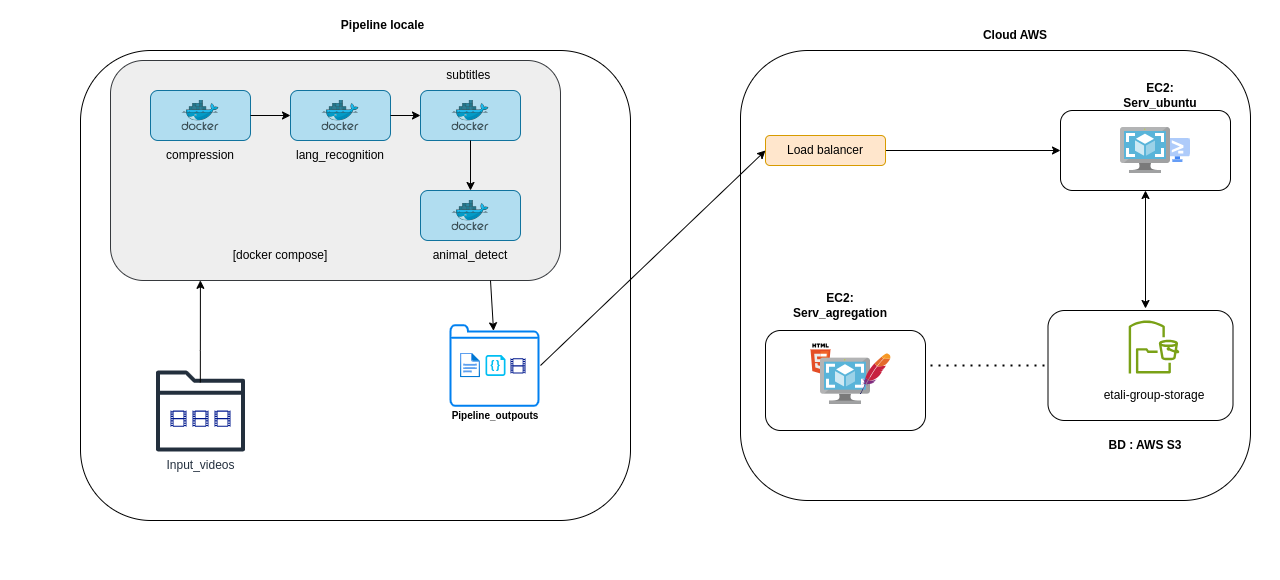

The diagram above was exported from draw.io. Its source (the exported page's mxGraphModel, read from the mxfile embedded in the PNG):
<mxGraphModel dx="2358" dy="759" grid="1" gridSize="10" guides="1" tooltips="1" connect="1" arrows="1" fold="1" page="1" pageScale="1" pageWidth="1169" pageHeight="1654" math="0" shadow="0">
  <root>
    <mxCell id="0" />
    <mxCell id="1" parent="0" />
    <mxCell id="cgO3yZTtPIwalFcrQuRe-65" value="" style="rounded=0;whiteSpace=wrap;html=1;fillColor=none;strokeColor=none;" parent="1" vertex="1">
      <mxGeometry x="-180" width="1280" height="580" as="geometry" />
    </mxCell>
    <mxCell id="cgO3yZTtPIwalFcrQuRe-50" value="" style="rounded=1;whiteSpace=wrap;html=1;fillColor=#eeeeee;strokeColor=#36393d;" parent="1" vertex="1">
      <mxGeometry x="-70" y="60" width="450" height="220" as="geometry" />
    </mxCell>
    <mxCell id="cgO3yZTtPIwalFcrQuRe-32" value="" style="dashed=0;outlineConnect=0;html=1;align=center;labelPosition=center;verticalLabelPosition=bottom;verticalAlign=top;shape=mxgraph.weblogos.html5;" parent="1" vertex="1">
      <mxGeometry x="630" y="343" width="20" height="30" as="geometry" />
    </mxCell>
    <mxCell id="cgO3yZTtPIwalFcrQuRe-1" value="" style="rounded=1;whiteSpace=wrap;html=1;fillColor=none;" parent="1" vertex="1">
      <mxGeometry x="560" y="50" width="510" height="450" as="geometry" />
    </mxCell>
    <mxCell id="cgO3yZTtPIwalFcrQuRe-10" value="" style="rounded=1;whiteSpace=wrap;html=1;fillColor=none;" parent="1" vertex="1">
      <mxGeometry x="880" y="110" width="170" height="80" as="geometry" />
    </mxCell>
    <mxCell id="cgO3yZTtPIwalFcrQuRe-11" value="" style="rounded=1;whiteSpace=wrap;html=1;fillColor=none;" parent="1" vertex="1">
      <mxGeometry x="585" y="330" width="160" height="100" as="geometry" />
    </mxCell>
    <mxCell id="cgO3yZTtPIwalFcrQuRe-12" value="&lt;b&gt;EC2: Serv_agregation&lt;/b&gt;" style="text;html=1;strokeColor=none;fillColor=none;align=center;verticalAlign=middle;whiteSpace=wrap;rounded=0;" parent="1" vertex="1">
      <mxGeometry x="630" y="290" width="60" height="30" as="geometry" />
    </mxCell>
    <mxCell id="cgO3yZTtPIwalFcrQuRe-14" value="&lt;b&gt;EC2: Serv_ubuntu&lt;/b&gt;" style="text;html=1;strokeColor=none;fillColor=none;align=center;verticalAlign=middle;whiteSpace=wrap;rounded=0;" parent="1" vertex="1">
      <mxGeometry x="950" y="80" width="60" height="30" as="geometry" />
    </mxCell>
    <mxCell id="cgO3yZTtPIwalFcrQuRe-15" value="" style="image;aspect=fixed;html=1;points=[];align=center;fontSize=12;image=img/lib/mscae/VM_Images.svg;" parent="1" vertex="1">
      <mxGeometry x="640" y="357.69" width="50" height="46" as="geometry" />
    </mxCell>
    <mxCell id="cgO3yZTtPIwalFcrQuRe-16" value="" style="dashed=0;outlineConnect=0;html=1;align=center;labelPosition=center;verticalLabelPosition=bottom;verticalAlign=top;shape=mxgraph.weblogos.apache;" parent="1" vertex="1">
      <mxGeometry x="680" y="353" width="30" height="40" as="geometry" />
    </mxCell>
    <mxCell id="cgO3yZTtPIwalFcrQuRe-17" value="" style="editableCssRules=.*;html=1;shape=image;verticalLabelPosition=bottom;labelBackgroundColor=#ffffff;verticalAlign=top;aspect=fixed;imageAspect=0;image=data:image/svg+xml,(base64 omitted: 1096 chars);" parent="1" vertex="1">
      <mxGeometry x="984.74" y="138" width="25.26" height="24" as="geometry" />
    </mxCell>
    <mxCell id="cgO3yZTtPIwalFcrQuRe-13" value="" style="image;aspect=fixed;html=1;points=[];align=center;fontSize=12;image=img/lib/mscae/VM_Images.svg;" parent="1" vertex="1">
      <mxGeometry x="940" y="127" width="50" height="46" as="geometry" />
    </mxCell>
    <mxCell id="cgO3yZTtPIwalFcrQuRe-18" value="" style="rounded=1;whiteSpace=wrap;html=1;fillColor=none;" parent="1" vertex="1">
      <mxGeometry x="867.5" y="310" width="185" height="110" as="geometry" />
    </mxCell>
    <mxCell id="cgO3yZTtPIwalFcrQuRe-19" value="&lt;b&gt;BD : AWS S3&lt;/b&gt;" style="text;html=1;strokeColor=none;fillColor=none;align=center;verticalAlign=middle;whiteSpace=wrap;rounded=0;" parent="1" vertex="1">
      <mxGeometry x="925" y="430" width="80" height="30" as="geometry" />
    </mxCell>
    <mxCell id="cgO3yZTtPIwalFcrQuRe-21" value="" style="outlineConnect=0;fontColor=#232F3E;gradientColor=none;fillColor=#7AA116;strokeColor=none;dashed=0;verticalLabelPosition=bottom;verticalAlign=top;align=center;html=1;fontSize=12;fontStyle=0;aspect=fixed;pointerEvents=1;shape=mxgraph.aws4.s3_file_gateway;" parent="1" vertex="1">
      <mxGeometry x="947" y="320" width="53" height="53" as="geometry" />
    </mxCell>
    <mxCell id="cgO3yZTtPIwalFcrQuRe-22" value="etali-group-storage" style="text;html=1;strokeColor=none;fillColor=none;align=center;verticalAlign=middle;whiteSpace=wrap;rounded=0;" parent="1" vertex="1">
      <mxGeometry x="918.5" y="380" width="110" height="30" as="geometry" />
    </mxCell>
    <mxCell id="cgO3yZTtPIwalFcrQuRe-24" value="" style="endArrow=classic;startArrow=classic;html=1;rounded=0;entryX=0.5;entryY=1;entryDx=0;entryDy=0;" parent="1" target="cgO3yZTtPIwalFcrQuRe-10" edge="1">
      <mxGeometry width="50" height="50" relative="1" as="geometry">
        <mxPoint x="965" y="308" as="sourcePoint" />
        <mxPoint x="970" y="230" as="targetPoint" />
      </mxGeometry>
    </mxCell>
    <mxCell id="cgO3yZTtPIwalFcrQuRe-25" value="" style="endArrow=none;dashed=1;html=1;dashPattern=1 3;strokeWidth=2;rounded=0;entryX=0;entryY=0.5;entryDx=0;entryDy=0;" parent="1" target="cgO3yZTtPIwalFcrQuRe-18" edge="1">
      <mxGeometry width="50" height="50" relative="1" as="geometry">
        <mxPoint x="750" y="365" as="sourcePoint" />
        <mxPoint x="820" y="210" as="targetPoint" />
      </mxGeometry>
    </mxCell>
    <mxCell id="cgO3yZTtPIwalFcrQuRe-26" value="&lt;b&gt;Cloud AWS&lt;/b&gt;" style="text;html=1;strokeColor=none;fillColor=none;align=center;verticalAlign=middle;whiteSpace=wrap;rounded=0;" parent="1" vertex="1">
      <mxGeometry x="780" y="20" width="110" height="30" as="geometry" />
    </mxCell>
    <mxCell id="cgO3yZTtPIwalFcrQuRe-29" style="edgeStyle=orthogonalEdgeStyle;rounded=0;orthogonalLoop=1;jettySize=auto;html=1;entryX=0;entryY=0.5;entryDx=0;entryDy=0;" parent="1" source="cgO3yZTtPIwalFcrQuRe-27" target="cgO3yZTtPIwalFcrQuRe-10" edge="1">
      <mxGeometry relative="1" as="geometry" />
    </mxCell>
    <mxCell id="cgO3yZTtPIwalFcrQuRe-27" value="Load balancer" style="rounded=1;whiteSpace=wrap;html=1;fillColor=#ffe6cc;strokeColor=#d79b00;" parent="1" vertex="1">
      <mxGeometry x="585" y="135" width="120" height="30" as="geometry" />
    </mxCell>
    <mxCell id="cgO3yZTtPIwalFcrQuRe-30" value="" style="rounded=1;whiteSpace=wrap;html=1;fillColor=none;" parent="1" vertex="1">
      <mxGeometry x="-100" y="50" width="550" height="470" as="geometry" />
    </mxCell>
    <mxCell id="cgO3yZTtPIwalFcrQuRe-31" value="&lt;b&gt;Pipeline locale&lt;/b&gt;" style="text;html=1;strokeColor=none;fillColor=none;align=center;verticalAlign=middle;whiteSpace=wrap;rounded=0;" parent="1" vertex="1">
      <mxGeometry x="155" y="10" width="95" height="30" as="geometry" />
    </mxCell>
    <mxCell id="cgO3yZTtPIwalFcrQuRe-36" value="" style="group;" parent="1" vertex="1" connectable="0">
      <mxGeometry x="-30" y="90" width="100" height="50" as="geometry" />
    </mxCell>
    <mxCell id="cgO3yZTtPIwalFcrQuRe-34" value="" style="rounded=1;whiteSpace=wrap;html=1;fillColor=#b1ddf0;strokeColor=#10739e;" parent="cgO3yZTtPIwalFcrQuRe-36" vertex="1">
      <mxGeometry width="100" height="50" as="geometry" />
    </mxCell>
    <mxCell id="cgO3yZTtPIwalFcrQuRe-33" value="" style="image;aspect=fixed;html=1;points=[];align=center;fontSize=12;image=img/lib/mscae/Docker.svg;" parent="cgO3yZTtPIwalFcrQuRe-36" vertex="1">
      <mxGeometry x="31.400000000000006" y="9.75" width="37.2" height="30.5" as="geometry" />
    </mxCell>
    <mxCell id="cgO3yZTtPIwalFcrQuRe-37" value="" style="group;" parent="1" vertex="1" connectable="0">
      <mxGeometry x="110" y="90" width="100" height="50" as="geometry" />
    </mxCell>
    <mxCell id="cgO3yZTtPIwalFcrQuRe-38" value="" style="rounded=1;whiteSpace=wrap;html=1;fillColor=#b1ddf0;strokeColor=#10739e;" parent="cgO3yZTtPIwalFcrQuRe-37" vertex="1">
      <mxGeometry width="100" height="50" as="geometry" />
    </mxCell>
    <mxCell id="cgO3yZTtPIwalFcrQuRe-39" value="" style="image;aspect=fixed;html=1;points=[];align=center;fontSize=12;image=img/lib/mscae/Docker.svg;" parent="cgO3yZTtPIwalFcrQuRe-37" vertex="1">
      <mxGeometry x="31.400000000000006" y="9.75" width="37.2" height="30.5" as="geometry" />
    </mxCell>
    <mxCell id="cgO3yZTtPIwalFcrQuRe-40" value="" style="group;" parent="1" vertex="1" connectable="0">
      <mxGeometry x="240" y="90" width="100" height="50" as="geometry" />
    </mxCell>
    <mxCell id="cgO3yZTtPIwalFcrQuRe-41" value="" style="rounded=1;whiteSpace=wrap;html=1;fillColor=#b1ddf0;strokeColor=#10739e;" parent="cgO3yZTtPIwalFcrQuRe-40" vertex="1">
      <mxGeometry width="100" height="50" as="geometry" />
    </mxCell>
    <mxCell id="cgO3yZTtPIwalFcrQuRe-42" value="" style="image;aspect=fixed;html=1;points=[];align=center;fontSize=12;image=img/lib/mscae/Docker.svg;" parent="cgO3yZTtPIwalFcrQuRe-40" vertex="1">
      <mxGeometry x="31.400000000000006" y="9.75" width="37.2" height="30.5" as="geometry" />
    </mxCell>
    <mxCell id="cgO3yZTtPIwalFcrQuRe-43" value="" style="group;" parent="1" vertex="1" connectable="0">
      <mxGeometry x="240" y="190" width="100" height="50" as="geometry" />
    </mxCell>
    <mxCell id="cgO3yZTtPIwalFcrQuRe-44" value="" style="rounded=1;whiteSpace=wrap;html=1;fillColor=#b1ddf0;strokeColor=#10739e;" parent="cgO3yZTtPIwalFcrQuRe-43" vertex="1">
      <mxGeometry width="100" height="50" as="geometry" />
    </mxCell>
    <mxCell id="cgO3yZTtPIwalFcrQuRe-45" value="" style="image;aspect=fixed;html=1;points=[];align=center;fontSize=12;image=img/lib/mscae/Docker.svg;" parent="cgO3yZTtPIwalFcrQuRe-43" vertex="1">
      <mxGeometry x="31.400000000000006" y="9.75" width="37.2" height="30.5" as="geometry" />
    </mxCell>
    <mxCell id="cgO3yZTtPIwalFcrQuRe-46" style="edgeStyle=orthogonalEdgeStyle;rounded=0;orthogonalLoop=1;jettySize=auto;html=1;" parent="1" source="cgO3yZTtPIwalFcrQuRe-34" target="cgO3yZTtPIwalFcrQuRe-38" edge="1">
      <mxGeometry relative="1" as="geometry" />
    </mxCell>
    <mxCell id="cgO3yZTtPIwalFcrQuRe-47" style="edgeStyle=orthogonalEdgeStyle;rounded=0;orthogonalLoop=1;jettySize=auto;html=1;entryX=0;entryY=0.5;entryDx=0;entryDy=0;" parent="1" source="cgO3yZTtPIwalFcrQuRe-38" target="cgO3yZTtPIwalFcrQuRe-41" edge="1">
      <mxGeometry relative="1" as="geometry" />
    </mxCell>
    <mxCell id="cgO3yZTtPIwalFcrQuRe-49" style="edgeStyle=orthogonalEdgeStyle;rounded=0;orthogonalLoop=1;jettySize=auto;html=1;" parent="1" source="cgO3yZTtPIwalFcrQuRe-41" target="cgO3yZTtPIwalFcrQuRe-44" edge="1">
      <mxGeometry relative="1" as="geometry" />
    </mxCell>
    <mxCell id="cgO3yZTtPIwalFcrQuRe-51" value="compression" style="text;html=1;strokeColor=none;fillColor=none;align=center;verticalAlign=middle;whiteSpace=wrap;rounded=0;" parent="1" vertex="1">
      <mxGeometry x="-10" y="140" width="60" height="30" as="geometry" />
    </mxCell>
    <mxCell id="cgO3yZTtPIwalFcrQuRe-52" value="lang_recognition" style="text;html=1;strokeColor=none;fillColor=none;align=center;verticalAlign=middle;whiteSpace=wrap;rounded=0;" parent="1" vertex="1">
      <mxGeometry x="130" y="140" width="60" height="30" as="geometry" />
    </mxCell>
    <mxCell id="cgO3yZTtPIwalFcrQuRe-53" value="subtitles&amp;nbsp;" style="text;html=1;strokeColor=none;fillColor=none;align=center;verticalAlign=middle;whiteSpace=wrap;rounded=0;" parent="1" vertex="1">
      <mxGeometry x="260" y="60" width="60" height="30" as="geometry" />
    </mxCell>
    <mxCell id="cgO3yZTtPIwalFcrQuRe-54" value="animal_detect" style="text;html=1;strokeColor=none;fillColor=none;align=center;verticalAlign=middle;whiteSpace=wrap;rounded=0;" parent="1" vertex="1">
      <mxGeometry x="260" y="240" width="60" height="30" as="geometry" />
    </mxCell>
    <mxCell id="cgO3yZTtPIwalFcrQuRe-55" value="Input_videos" style="outlineConnect=0;fontColor=#232F3E;gradientColor=none;fillColor=#232F3D;strokeColor=none;dashed=0;verticalLabelPosition=bottom;verticalAlign=top;align=center;html=1;fontSize=12;fontStyle=0;aspect=fixed;pointerEvents=1;shape=mxgraph.aws4.folder;" parent="1" vertex="1">
      <mxGeometry x="-24.49" y="370" width="88.99" height="81" as="geometry" />
    </mxCell>
    <mxCell id="cgO3yZTtPIwalFcrQuRe-58" value="" style="aspect=fixed;pointerEvents=1;shadow=0;dashed=0;html=1;strokeColor=none;labelPosition=center;verticalLabelPosition=bottom;verticalAlign=top;align=center;fillColor=#00188D;shape=mxgraph.mscae.general.video;" parent="1" vertex="1">
      <mxGeometry x="-10" y="410" width="16" height="16.32" as="geometry" />
    </mxCell>
    <mxCell id="cgO3yZTtPIwalFcrQuRe-59" style="edgeStyle=orthogonalEdgeStyle;rounded=0;orthogonalLoop=1;jettySize=auto;html=1;entryX=0.218;entryY=0.489;entryDx=0;entryDy=0;entryPerimeter=0;exitX=0.498;exitY=0.147;exitDx=0;exitDy=0;exitPerimeter=0;" parent="1" source="cgO3yZTtPIwalFcrQuRe-55" target="cgO3yZTtPIwalFcrQuRe-30" edge="1">
      <mxGeometry relative="1" as="geometry" />
    </mxCell>
    <mxCell id="cgO3yZTtPIwalFcrQuRe-60" value="" style="html=1;verticalLabelPosition=bottom;align=center;labelBackgroundColor=#ffffff;verticalAlign=top;strokeWidth=2;strokeColor=#0080F0;shadow=0;dashed=0;shape=mxgraph.ios7.icons.folder;" parent="1" vertex="1">
      <mxGeometry x="270" y="324.75" width="88" height="80.5" as="geometry" />
    </mxCell>
    <mxCell id="cgO3yZTtPIwalFcrQuRe-61" value="" style="endArrow=classic;html=1;rounded=0;entryX=0.489;entryY=0.069;entryDx=0;entryDy=0;entryPerimeter=0;" parent="1" target="cgO3yZTtPIwalFcrQuRe-60" edge="1">
      <mxGeometry width="50" height="50" relative="1" as="geometry">
        <mxPoint x="310" y="280" as="sourcePoint" />
        <mxPoint x="320" y="280" as="targetPoint" />
      </mxGeometry>
    </mxCell>
    <mxCell id="cgO3yZTtPIwalFcrQuRe-62" value="&lt;b&gt;&lt;font style=&quot;font-size: 10px;&quot;&gt;Pipeline_outpouts&lt;/font&gt;&lt;/b&gt;" style="text;html=1;strokeColor=none;fillColor=none;align=center;verticalAlign=middle;whiteSpace=wrap;rounded=0;" parent="1" vertex="1">
      <mxGeometry x="285" y="399.99999999999994" width="60" height="30" as="geometry" />
    </mxCell>
    <mxCell id="cgO3yZTtPIwalFcrQuRe-63" value="" style="endArrow=classic;html=1;rounded=0;entryX=0;entryY=0.5;entryDx=0;entryDy=0;" parent="1" target="cgO3yZTtPIwalFcrQuRe-27" edge="1">
      <mxGeometry width="50" height="50" relative="1" as="geometry">
        <mxPoint x="360" y="365" as="sourcePoint" />
        <mxPoint x="350" y="220" as="targetPoint" />
      </mxGeometry>
    </mxCell>
    <mxCell id="5D-uOafP6D6saRSiKYkg-5" value="" style="aspect=fixed;pointerEvents=1;shadow=0;dashed=0;html=1;strokeColor=none;labelPosition=center;verticalLabelPosition=bottom;verticalAlign=top;align=center;fillColor=#00188D;shape=mxgraph.mscae.general.video;" vertex="1" parent="1">
      <mxGeometry x="12" y="410" width="16" height="16.32" as="geometry" />
    </mxCell>
    <mxCell id="5D-uOafP6D6saRSiKYkg-6" value="" style="aspect=fixed;pointerEvents=1;shadow=0;dashed=0;html=1;strokeColor=none;labelPosition=center;verticalLabelPosition=bottom;verticalAlign=top;align=center;fillColor=#00188D;shape=mxgraph.mscae.general.video;" vertex="1" parent="1">
      <mxGeometry x="34" y="410" width="16" height="16.32" as="geometry" />
    </mxCell>
    <mxCell id="5D-uOafP6D6saRSiKYkg-7" value="" style="image;aspect=fixed;html=1;points=[];align=center;fontSize=12;image=img/lib/azure2/general/File.svg;" vertex="1" parent="1">
      <mxGeometry x="280" y="352.68" width="20.00000000000001" height="24.64" as="geometry" />
    </mxCell>
    <mxCell id="5D-uOafP6D6saRSiKYkg-9" value="" style="verticalLabelPosition=bottom;html=1;verticalAlign=top;align=center;strokeColor=none;fillColor=#00BEF2;shape=mxgraph.azure.code_file;pointerEvents=1;aspect=fixed;" vertex="1" parent="1">
      <mxGeometry x="305" y="354.48" width="20" height="21.05" as="geometry" />
    </mxCell>
    <mxCell id="5D-uOafP6D6saRSiKYkg-10" value="" style="sketch=0;aspect=fixed;pointerEvents=1;shadow=0;dashed=0;html=1;strokeColor=none;labelPosition=center;verticalLabelPosition=bottom;verticalAlign=top;align=center;fillColor=#00188D;shape=mxgraph.mscae.general.video" vertex="1" parent="1">
      <mxGeometry x="330" y="357.69" width="15" height="15.31" as="geometry" />
    </mxCell>
    <mxCell id="5D-uOafP6D6saRSiKYkg-11" value="[docker compose]" style="text;html=1;strokeColor=none;fillColor=none;align=center;verticalAlign=middle;whiteSpace=wrap;rounded=0;" vertex="1" parent="1">
      <mxGeometry x="45" y="240" width="110" height="30" as="geometry" />
    </mxCell>
  </root>
</mxGraphModel>